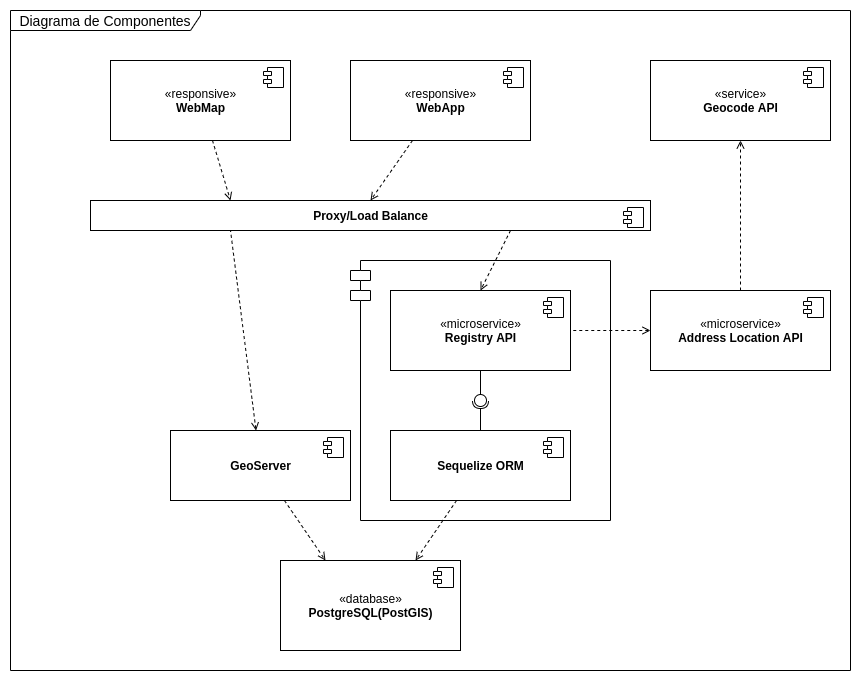

The diagram above was exported from draw.io. Its source (the exported page's mxGraphModel, read from the mxfile embedded in the PNG):
<mxGraphModel dx="1240" dy="721" grid="1" gridSize="10" guides="1" tooltips="1" connect="1" arrows="1" fold="1" page="1" pageScale="1" pageWidth="1100" pageHeight="850" background="none" math="0" shadow="0">
  <root>
    <mxCell id="0" />
    <mxCell id="1" parent="0" />
    <mxCell id="cu-BXs-d2bIzYtjKWPRF-1" value="" style="shape=module;align=left;spacingLeft=20;align=center;verticalAlign=top;" vertex="1" parent="1">
      <mxGeometry x="490" y="340" width="260" height="260" as="geometry" />
    </mxCell>
    <mxCell id="rsU-a5PpxOISVka8LLoy-35" value="Diagrama de Componentes" style="shape=umlFrame;whiteSpace=wrap;html=1;width=190;height=20;fontSize=14;" parent="1" vertex="1">
      <mxGeometry x="150" y="90" width="840" height="660" as="geometry" />
    </mxCell>
    <mxCell id="rsU-a5PpxOISVka8LLoy-4" value="«database»&lt;br&gt;&lt;b&gt;PostgreSQL(PostGIS)&lt;/b&gt;" style="html=1;dropTarget=0;" parent="1" vertex="1">
      <mxGeometry x="420" y="640" width="180" height="90" as="geometry" />
    </mxCell>
    <mxCell id="rsU-a5PpxOISVka8LLoy-5" value="" style="shape=module;jettyWidth=8;jettyHeight=4;" parent="rsU-a5PpxOISVka8LLoy-4" vertex="1">
      <mxGeometry x="1" width="20" height="20" relative="1" as="geometry">
        <mxPoint x="-27" y="7" as="offset" />
      </mxGeometry>
    </mxCell>
    <mxCell id="rsU-a5PpxOISVka8LLoy-22" style="rounded=0;orthogonalLoop=1;jettySize=auto;html=1;entryX=0.75;entryY=0;entryDx=0;entryDy=0;dashed=1;endArrow=open;endFill=0;" parent="1" source="rsU-a5PpxOISVka8LLoy-6" target="rsU-a5PpxOISVka8LLoy-4" edge="1">
      <mxGeometry relative="1" as="geometry" />
    </mxCell>
    <mxCell id="rsU-a5PpxOISVka8LLoy-33" style="edgeStyle=none;rounded=0;orthogonalLoop=1;jettySize=auto;html=1;entryX=0.5;entryY=1;entryDx=0;entryDy=0;startArrow=oval;startFill=0;endArrow=none;endFill=0;startSize=12;" parent="1" target="rsU-a5PpxOISVka8LLoy-10" edge="1">
      <mxGeometry relative="1" as="geometry">
        <mxPoint x="620" y="480" as="sourcePoint" />
      </mxGeometry>
    </mxCell>
    <mxCell id="rsU-a5PpxOISVka8LLoy-34" style="edgeStyle=none;rounded=0;orthogonalLoop=1;jettySize=auto;html=1;startArrow=none;startFill=0;endArrow=halfCircle;endFill=0;startSize=12;" parent="1" source="rsU-a5PpxOISVka8LLoy-6" edge="1">
      <mxGeometry relative="1" as="geometry">
        <mxPoint x="620" y="480.0000000000001" as="targetPoint" />
      </mxGeometry>
    </mxCell>
    <mxCell id="rsU-a5PpxOISVka8LLoy-6" value="&lt;b&gt;Sequelize ORM&lt;/b&gt;" style="html=1;dropTarget=0;" parent="1" vertex="1">
      <mxGeometry x="530" y="510" width="180" height="70" as="geometry" />
    </mxCell>
    <mxCell id="rsU-a5PpxOISVka8LLoy-7" value="" style="shape=module;jettyWidth=8;jettyHeight=4;" parent="rsU-a5PpxOISVka8LLoy-6" vertex="1">
      <mxGeometry x="1" width="20" height="20" relative="1" as="geometry">
        <mxPoint x="-27" y="7" as="offset" />
      </mxGeometry>
    </mxCell>
    <mxCell id="rsU-a5PpxOISVka8LLoy-10" value="«microservice»&lt;br&gt;&lt;b&gt;Registry API&lt;/b&gt;" style="html=1;dropTarget=0;" parent="1" vertex="1">
      <mxGeometry x="530" y="370" width="180" height="80" as="geometry" />
    </mxCell>
    <mxCell id="rsU-a5PpxOISVka8LLoy-11" value="" style="shape=module;jettyWidth=8;jettyHeight=4;" parent="rsU-a5PpxOISVka8LLoy-10" vertex="1">
      <mxGeometry x="1" width="20" height="20" relative="1" as="geometry">
        <mxPoint x="-27" y="7" as="offset" />
      </mxGeometry>
    </mxCell>
    <mxCell id="rsU-a5PpxOISVka8LLoy-26" style="edgeStyle=none;rounded=0;orthogonalLoop=1;jettySize=auto;html=1;entryX=1;entryY=0.5;entryDx=0;entryDy=0;dashed=1;endArrow=none;endFill=0;startArrow=open;startFill=0;" parent="1" source="rsU-a5PpxOISVka8LLoy-12" target="rsU-a5PpxOISVka8LLoy-10" edge="1">
      <mxGeometry relative="1" as="geometry" />
    </mxCell>
    <mxCell id="rsU-a5PpxOISVka8LLoy-27" style="edgeStyle=none;rounded=0;orthogonalLoop=1;jettySize=auto;html=1;entryX=0.5;entryY=1;entryDx=0;entryDy=0;dashed=1;startArrow=none;startFill=0;endArrow=open;endFill=0;" parent="1" source="rsU-a5PpxOISVka8LLoy-12" target="rsU-a5PpxOISVka8LLoy-14" edge="1">
      <mxGeometry relative="1" as="geometry" />
    </mxCell>
    <mxCell id="rsU-a5PpxOISVka8LLoy-12" value="«microservice»&lt;br&gt;&lt;b&gt;Address Location API&lt;/b&gt;" style="html=1;dropTarget=0;" parent="1" vertex="1">
      <mxGeometry x="790" y="370" width="180" height="80" as="geometry" />
    </mxCell>
    <mxCell id="rsU-a5PpxOISVka8LLoy-13" value="" style="shape=module;jettyWidth=8;jettyHeight=4;" parent="rsU-a5PpxOISVka8LLoy-12" vertex="1">
      <mxGeometry x="1" width="20" height="20" relative="1" as="geometry">
        <mxPoint x="-27" y="7" as="offset" />
      </mxGeometry>
    </mxCell>
    <mxCell id="rsU-a5PpxOISVka8LLoy-14" value="«service»&lt;br&gt;&lt;b&gt;Geocode API&lt;/b&gt;" style="html=1;dropTarget=0;" parent="1" vertex="1">
      <mxGeometry x="790" y="140" width="180" height="80" as="geometry" />
    </mxCell>
    <mxCell id="rsU-a5PpxOISVka8LLoy-15" value="" style="shape=module;jettyWidth=8;jettyHeight=4;" parent="rsU-a5PpxOISVka8LLoy-14" vertex="1">
      <mxGeometry x="1" width="20" height="20" relative="1" as="geometry">
        <mxPoint x="-27" y="7" as="offset" />
      </mxGeometry>
    </mxCell>
    <mxCell id="rsU-a5PpxOISVka8LLoy-29" style="edgeStyle=none;rounded=0;orthogonalLoop=1;jettySize=auto;html=1;entryX=0.5;entryY=0;entryDx=0;entryDy=0;dashed=1;startArrow=none;startFill=0;endArrow=open;endFill=0;" parent="1" source="rsU-a5PpxOISVka8LLoy-16" target="rsU-a5PpxOISVka8LLoy-24" edge="1">
      <mxGeometry relative="1" as="geometry" />
    </mxCell>
    <mxCell id="rsU-a5PpxOISVka8LLoy-16" value="«responsive»&lt;br&gt;&lt;b&gt;WebApp&lt;/b&gt;" style="html=1;dropTarget=0;" parent="1" vertex="1">
      <mxGeometry x="490" y="140" width="180" height="80" as="geometry" />
    </mxCell>
    <mxCell id="rsU-a5PpxOISVka8LLoy-17" value="" style="shape=module;jettyWidth=8;jettyHeight=4;" parent="rsU-a5PpxOISVka8LLoy-16" vertex="1">
      <mxGeometry x="1" width="20" height="20" relative="1" as="geometry">
        <mxPoint x="-27" y="7" as="offset" />
      </mxGeometry>
    </mxCell>
    <mxCell id="rsU-a5PpxOISVka8LLoy-28" style="edgeStyle=none;rounded=0;orthogonalLoop=1;jettySize=auto;html=1;entryX=0.25;entryY=0;entryDx=0;entryDy=0;dashed=1;startArrow=none;startFill=0;endArrow=open;endFill=0;" parent="1" source="rsU-a5PpxOISVka8LLoy-18" target="rsU-a5PpxOISVka8LLoy-24" edge="1">
      <mxGeometry relative="1" as="geometry" />
    </mxCell>
    <mxCell id="rsU-a5PpxOISVka8LLoy-18" value="«responsive»&lt;br&gt;&lt;b&gt;WebMap&lt;/b&gt;" style="html=1;dropTarget=0;" parent="1" vertex="1">
      <mxGeometry x="250" y="140" width="180" height="80" as="geometry" />
    </mxCell>
    <mxCell id="rsU-a5PpxOISVka8LLoy-19" value="" style="shape=module;jettyWidth=8;jettyHeight=4;" parent="rsU-a5PpxOISVka8LLoy-18" vertex="1">
      <mxGeometry x="1" width="20" height="20" relative="1" as="geometry">
        <mxPoint x="-27" y="7" as="offset" />
      </mxGeometry>
    </mxCell>
    <mxCell id="rsU-a5PpxOISVka8LLoy-23" style="edgeStyle=none;rounded=0;orthogonalLoop=1;jettySize=auto;html=1;entryX=0.25;entryY=0;entryDx=0;entryDy=0;dashed=1;endArrow=open;endFill=0;" parent="1" source="rsU-a5PpxOISVka8LLoy-20" target="rsU-a5PpxOISVka8LLoy-4" edge="1">
      <mxGeometry relative="1" as="geometry" />
    </mxCell>
    <mxCell id="rsU-a5PpxOISVka8LLoy-31" style="edgeStyle=none;rounded=0;orthogonalLoop=1;jettySize=auto;html=1;entryX=0.25;entryY=1;entryDx=0;entryDy=0;dashed=1;startArrow=open;startFill=0;endArrow=none;endFill=0;" parent="1" source="rsU-a5PpxOISVka8LLoy-20" target="rsU-a5PpxOISVka8LLoy-24" edge="1">
      <mxGeometry relative="1" as="geometry" />
    </mxCell>
    <mxCell id="rsU-a5PpxOISVka8LLoy-20" value="&lt;b&gt;GeoServer&lt;/b&gt;" style="html=1;dropTarget=0;" parent="1" vertex="1">
      <mxGeometry x="310" y="510" width="180" height="70" as="geometry" />
    </mxCell>
    <mxCell id="rsU-a5PpxOISVka8LLoy-21" value="" style="shape=module;jettyWidth=8;jettyHeight=4;" parent="rsU-a5PpxOISVka8LLoy-20" vertex="1">
      <mxGeometry x="1" width="20" height="20" relative="1" as="geometry">
        <mxPoint x="-27" y="7" as="offset" />
      </mxGeometry>
    </mxCell>
    <mxCell id="rsU-a5PpxOISVka8LLoy-30" style="edgeStyle=none;rounded=0;orthogonalLoop=1;jettySize=auto;html=1;entryX=0.5;entryY=0;entryDx=0;entryDy=0;dashed=1;startArrow=none;startFill=0;endArrow=open;endFill=0;exitX=0.75;exitY=1;exitDx=0;exitDy=0;" parent="1" source="rsU-a5PpxOISVka8LLoy-24" target="rsU-a5PpxOISVka8LLoy-10" edge="1">
      <mxGeometry relative="1" as="geometry" />
    </mxCell>
    <mxCell id="rsU-a5PpxOISVka8LLoy-24" value="&lt;b&gt;Proxy/Load Balance&lt;/b&gt;" style="html=1;dropTarget=0;" parent="1" vertex="1">
      <mxGeometry x="230" y="280" width="560" height="30" as="geometry" />
    </mxCell>
    <mxCell id="rsU-a5PpxOISVka8LLoy-25" value="" style="shape=module;jettyWidth=8;jettyHeight=4;" parent="rsU-a5PpxOISVka8LLoy-24" vertex="1">
      <mxGeometry x="1" width="20" height="20" relative="1" as="geometry">
        <mxPoint x="-27" y="7" as="offset" />
      </mxGeometry>
    </mxCell>
  </root>
</mxGraphModel>